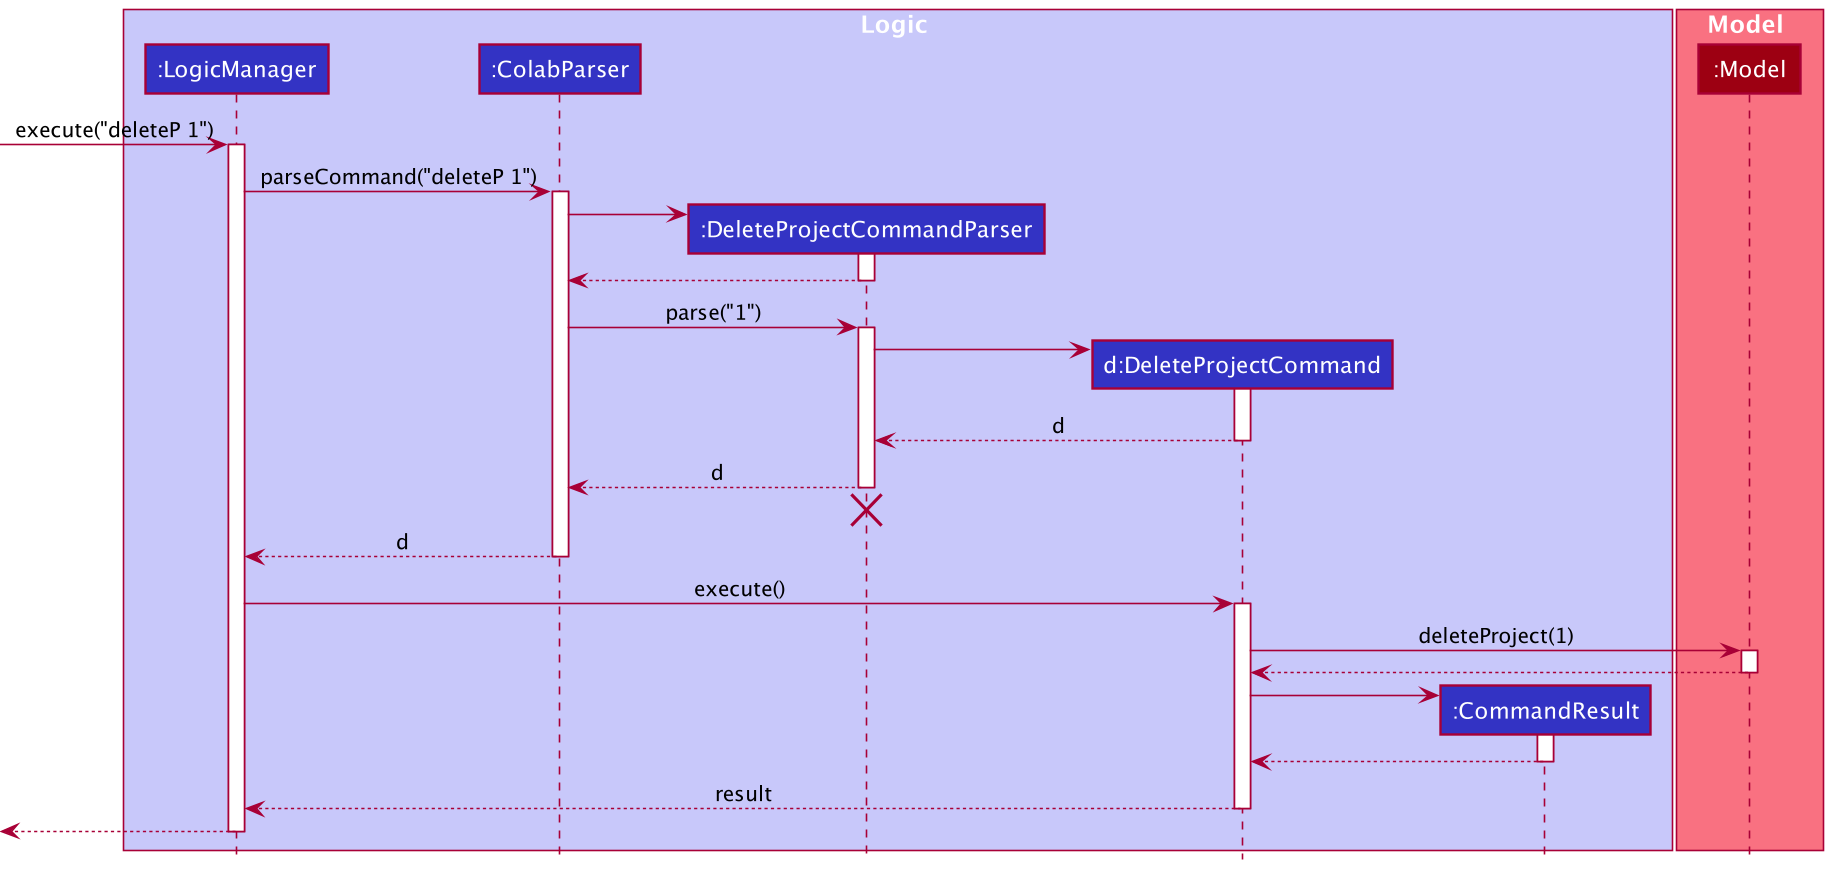

The diagram above was rendered by PlantUML. Its source (embedded in the PNG):
@startuml
!include style.puml

box Logic LOGIC_COLOR_T1
participant ":LogicManager" as LogicManager LOGIC_COLOR
participant ":ColabParser" as ColabParser LOGIC_COLOR
participant ":DeleteProjectCommandParser" as DeleteProjectCommandParser LOGIC_COLOR
participant "d:DeleteProjectCommand" as DeleteProjectCommand LOGIC_COLOR
participant ":CommandResult" as CommandResult LOGIC_COLOR
end box

box Model MODEL_COLOR_T1
participant ":Model" as Model MODEL_COLOR
end box

[-> LogicManager : execute("deleteP 1")
activate LogicManager

LogicManager -> ColabParser : parseCommand("deleteP 1")
activate ColabParser

create DeleteProjectCommandParser
ColabParser -> DeleteProjectCommandParser
activate DeleteProjectCommandParser

DeleteProjectCommandParser --> ColabParser
deactivate DeleteProjectCommandParser

ColabParser -> DeleteProjectCommandParser : parse("1")
activate DeleteProjectCommandParser

create DeleteProjectCommand
DeleteProjectCommandParser -> DeleteProjectCommand
activate DeleteProjectCommand

DeleteProjectCommand --> DeleteProjectCommandParser : d
deactivate DeleteProjectCommand

DeleteProjectCommandParser --> ColabParser : d
deactivate DeleteProjectCommandParser
'Hidden arrow to position the destroy marker below the end of the activation bar.
DeleteProjectCommandParser -[hidden]-> ColabParser
destroy DeleteProjectCommandParser

ColabParser --> LogicManager : d
deactivate ColabParser

LogicManager -> DeleteProjectCommand : execute()
activate DeleteProjectCommand

DeleteProjectCommand -> Model : deleteProject(1)
activate Model

Model --> DeleteProjectCommand
deactivate Model

create CommandResult
DeleteProjectCommand -> CommandResult
activate CommandResult

CommandResult --> DeleteProjectCommand
deactivate CommandResult

DeleteProjectCommand --> LogicManager : result
deactivate DeleteProjectCommand

[<--LogicManager
deactivate LogicManager
@enduml